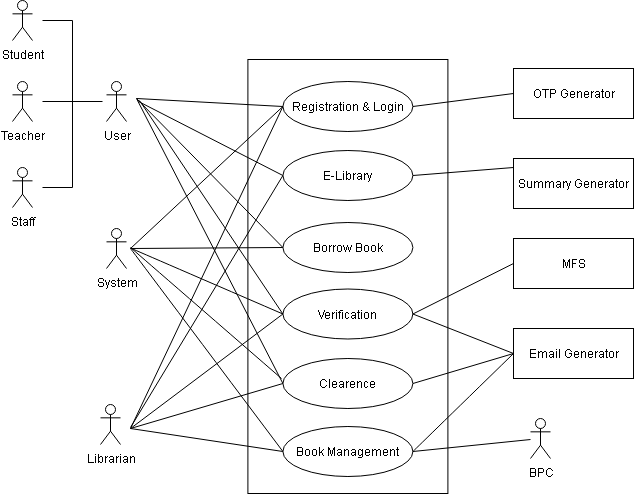

The diagram above was exported from draw.io. Its source (the exported page's mxGraphModel, read from the mxfile embedded in the PNG):
<mxGraphModel dx="872" dy="865" grid="0" gridSize="10" guides="1" tooltips="1" connect="1" arrows="1" fold="1" page="0" pageScale="1" pageWidth="827" pageHeight="1169" math="0" shadow="0">
  <root>
    <mxCell id="0" />
    <mxCell id="1" parent="0" />
    <mxCell id="s8HIr_3YlJrt9SsI8iwX-1" value="" style="rounded=0;whiteSpace=wrap;html=1;" parent="1" vertex="1">
      <mxGeometry x="310.4" y="28" width="200" height="434" as="geometry" />
    </mxCell>
    <mxCell id="s8HIr_3YlJrt9SsI8iwX-2" value="Registration &amp;amp; Login" style="ellipse;whiteSpace=wrap;html=1;" parent="1" vertex="1">
      <mxGeometry x="345.4000244140624" y="50" width="130" height="50" as="geometry" />
    </mxCell>
    <mxCell id="s8HIr_3YlJrt9SsI8iwX-4" value="E-Library" style="ellipse;whiteSpace=wrap;html=1;" parent="1" vertex="1">
      <mxGeometry x="345.4000244140624" y="119" width="130" height="50" as="geometry" />
    </mxCell>
    <mxCell id="s8HIr_3YlJrt9SsI8iwX-5" value="Borrow Book" style="ellipse;whiteSpace=wrap;html=1;" parent="1" vertex="1">
      <mxGeometry x="345.4000244140624" y="191" width="130" height="50" as="geometry" />
    </mxCell>
    <mxCell id="s8HIr_3YlJrt9SsI8iwX-6" value="Verification" style="ellipse;whiteSpace=wrap;html=1;" parent="1" vertex="1">
      <mxGeometry x="345.4000244140624" y="257.5" width="130" height="50" as="geometry" />
    </mxCell>
    <mxCell id="s8HIr_3YlJrt9SsI8iwX-7" value="Clearence" style="ellipse;whiteSpace=wrap;html=1;" parent="1" vertex="1">
      <mxGeometry x="345.4000244140624" y="327" width="130" height="50" as="geometry" />
    </mxCell>
    <mxCell id="s8HIr_3YlJrt9SsI8iwX-8" value="Book Management" style="ellipse;whiteSpace=wrap;html=1;" parent="1" vertex="1">
      <mxGeometry x="345.4000244140624" y="395" width="130" height="50" as="geometry" />
    </mxCell>
    <mxCell id="s8HIr_3YlJrt9SsI8iwX-9" value="Librarian" style="shape=umlActor;verticalLabelPosition=bottom;verticalAlign=top;html=1;outlineConnect=0;" parent="1" vertex="1">
      <mxGeometry x="163.0000244140624" y="373" width="20" height="40" as="geometry" />
    </mxCell>
    <mxCell id="s8HIr_3YlJrt9SsI8iwX-10" value="OTP Generator" style="rounded=0;whiteSpace=wrap;html=1;" parent="1" vertex="1">
      <mxGeometry x="576.0000244140624" y="37" width="120" height="50" as="geometry" />
    </mxCell>
    <mxCell id="s8HIr_3YlJrt9SsI8iwX-11" value="Summary Generator" style="rounded=0;whiteSpace=wrap;html=1;" parent="1" vertex="1">
      <mxGeometry x="576.0000244140624" y="127" width="120" height="50" as="geometry" />
    </mxCell>
    <mxCell id="s8HIr_3YlJrt9SsI8iwX-12" value="MFS" style="rounded=0;whiteSpace=wrap;html=1;" parent="1" vertex="1">
      <mxGeometry x="576.0000244140624" y="207" width="120" height="50" as="geometry" />
    </mxCell>
    <mxCell id="s8HIr_3YlJrt9SsI8iwX-13" value="BPC" style="shape=umlActor;verticalLabelPosition=bottom;verticalAlign=top;html=1;outlineConnect=0;" parent="1" vertex="1">
      <mxGeometry x="593.0000244140624" y="387" width="20" height="40" as="geometry" />
    </mxCell>
    <mxCell id="s8HIr_3YlJrt9SsI8iwX-14" value="" style="endArrow=none;html=1;rounded=0;entryX=0;entryY=0.5;entryDx=0;entryDy=0;" parent="1" target="s8HIr_3YlJrt9SsI8iwX-2" edge="1">
      <mxGeometry width="50" height="50" relative="1" as="geometry">
        <mxPoint x="199" y="67" as="sourcePoint" />
        <mxPoint x="259.4000244140624" y="42" as="targetPoint" />
      </mxGeometry>
    </mxCell>
    <mxCell id="s8HIr_3YlJrt9SsI8iwX-16" value="" style="endArrow=none;html=1;rounded=0;entryX=0;entryY=0.5;entryDx=0;entryDy=0;" parent="1" target="s8HIr_3YlJrt9SsI8iwX-4" edge="1">
      <mxGeometry width="50" height="50" relative="1" as="geometry">
        <mxPoint x="201" y="70" as="sourcePoint" />
        <mxPoint x="335.4000244140624" y="121" as="targetPoint" />
      </mxGeometry>
    </mxCell>
    <mxCell id="s8HIr_3YlJrt9SsI8iwX-17" value="" style="endArrow=none;html=1;rounded=0;entryX=0;entryY=0.5;entryDx=0;entryDy=0;" parent="1" target="s8HIr_3YlJrt9SsI8iwX-5" edge="1">
      <mxGeometry width="50" height="50" relative="1" as="geometry">
        <mxPoint x="199" y="67" as="sourcePoint" />
        <mxPoint x="335.4000244140624" y="197" as="targetPoint" />
      </mxGeometry>
    </mxCell>
    <mxCell id="s8HIr_3YlJrt9SsI8iwX-18" value="" style="endArrow=none;html=1;rounded=0;exitX=1;exitY=0.5;exitDx=0;exitDy=0;entryX=0;entryY=0.5;entryDx=0;entryDy=0;" parent="1" source="s8HIr_3YlJrt9SsI8iwX-2" target="s8HIr_3YlJrt9SsI8iwX-10" edge="1">
      <mxGeometry width="50" height="50" relative="1" as="geometry">
        <mxPoint x="475.4000244140625" y="79.45000000000005" as="sourcePoint" />
        <mxPoint x="575.8800244140625" y="104.54999999999995" as="targetPoint" />
      </mxGeometry>
    </mxCell>
    <mxCell id="s8HIr_3YlJrt9SsI8iwX-19" value="" style="endArrow=none;html=1;rounded=0;exitX=1;exitY=0.5;exitDx=0;exitDy=0;entryX=0;entryY=0.5;entryDx=0;entryDy=0;" parent="1" source="s8HIr_3YlJrt9SsI8iwX-6" target="s8HIr_3YlJrt9SsI8iwX-12" edge="1">
      <mxGeometry width="50" height="50" relative="1" as="geometry">
        <mxPoint x="475.4000244140625" y="160" as="sourcePoint" />
        <mxPoint x="571.400024414062" y="185.54999999999995" as="targetPoint" />
      </mxGeometry>
    </mxCell>
    <mxCell id="s8HIr_3YlJrt9SsI8iwX-20" value="" style="endArrow=none;html=1;rounded=0;exitX=1;exitY=0.5;exitDx=0;exitDy=0;entryX=0;entryY=0.5;entryDx=0;entryDy=0;" parent="1" source="s8HIr_3YlJrt9SsI8iwX-4" edge="1">
      <mxGeometry width="50" height="50" relative="1" as="geometry">
        <mxPoint x="475.4000244140625" y="216" as="sourcePoint" />
        <mxPoint x="576.0000244140624" y="136" as="targetPoint" />
      </mxGeometry>
    </mxCell>
    <mxCell id="s8HIr_3YlJrt9SsI8iwX-21" value="" style="endArrow=none;html=1;rounded=0;exitX=1;exitY=0.5;exitDx=0;exitDy=0;" parent="1" source="s8HIr_3YlJrt9SsI8iwX-8" target="s8HIr_3YlJrt9SsI8iwX-13" edge="1">
      <mxGeometry width="50" height="50" relative="1" as="geometry">
        <mxPoint x="515.4000244140625" y="424" as="sourcePoint" />
        <mxPoint x="611.4000244140625" y="402" as="targetPoint" />
      </mxGeometry>
    </mxCell>
    <mxCell id="s8HIr_3YlJrt9SsI8iwX-22" value="" style="endArrow=none;html=1;rounded=0;entryX=0;entryY=0.5;entryDx=0;entryDy=0;" parent="1" target="s8HIr_3YlJrt9SsI8iwX-6" edge="1">
      <mxGeometry width="50" height="50" relative="1" as="geometry">
        <mxPoint x="193" y="397" as="sourcePoint" />
        <mxPoint x="311.4000244140624" y="300" as="targetPoint" />
      </mxGeometry>
    </mxCell>
    <mxCell id="s8HIr_3YlJrt9SsI8iwX-23" value="" style="endArrow=none;html=1;rounded=0;entryX=0;entryY=0.5;entryDx=0;entryDy=0;" parent="1" target="s8HIr_3YlJrt9SsI8iwX-7" edge="1">
      <mxGeometry width="50" height="50" relative="1" as="geometry">
        <mxPoint x="193" y="397" as="sourcePoint" />
        <mxPoint x="335.4000244140624" y="317" as="targetPoint" />
      </mxGeometry>
    </mxCell>
    <mxCell id="s8HIr_3YlJrt9SsI8iwX-24" value="" style="endArrow=none;html=1;rounded=0;entryX=0;entryY=0.5;entryDx=0;entryDy=0;" parent="1" target="s8HIr_3YlJrt9SsI8iwX-8" edge="1">
      <mxGeometry width="50" height="50" relative="1" as="geometry">
        <mxPoint x="193" y="397" as="sourcePoint" />
        <mxPoint x="335.4000244140624" y="377" as="targetPoint" />
      </mxGeometry>
    </mxCell>
    <mxCell id="s8HIr_3YlJrt9SsI8iwX-26" value="" style="endArrow=none;html=1;rounded=0;entryX=0;entryY=0.5;entryDx=0;entryDy=0;" parent="1" target="s8HIr_3YlJrt9SsI8iwX-7" edge="1">
      <mxGeometry width="50" height="50" relative="1" as="geometry">
        <mxPoint x="199" y="67" as="sourcePoint" />
        <mxPoint x="335.4000244140624" y="257" as="targetPoint" />
      </mxGeometry>
    </mxCell>
    <mxCell id="s8HIr_3YlJrt9SsI8iwX-27" value="" style="endArrow=none;html=1;rounded=0;entryX=0;entryY=0.5;entryDx=0;entryDy=0;" parent="1" target="s8HIr_3YlJrt9SsI8iwX-4" edge="1">
      <mxGeometry width="50" height="50" relative="1" as="geometry">
        <mxPoint x="193" y="396" as="sourcePoint" />
        <mxPoint x="335.4000244140624" y="176" as="targetPoint" />
      </mxGeometry>
    </mxCell>
    <mxCell id="s8HIr_3YlJrt9SsI8iwX-28" value="" style="endArrow=none;html=1;rounded=0;entryX=0;entryY=0.5;entryDx=0;entryDy=0;" parent="1" target="s8HIr_3YlJrt9SsI8iwX-2" edge="1">
      <mxGeometry width="50" height="50" relative="1" as="geometry">
        <mxPoint x="193" y="397" as="sourcePoint" />
        <mxPoint x="335.4000244140624" y="82" as="targetPoint" />
      </mxGeometry>
    </mxCell>
    <mxCell id="s8HIr_3YlJrt9SsI8iwX-29" value="Email Generator" style="rounded=0;whiteSpace=wrap;html=1;" parent="1" vertex="1">
      <mxGeometry x="576.0000244140624" y="297" width="120" height="50" as="geometry" />
    </mxCell>
    <mxCell id="s8HIr_3YlJrt9SsI8iwX-30" value="" style="endArrow=none;html=1;rounded=0;entryX=0;entryY=0.5;entryDx=0;entryDy=0;exitX=1;exitY=0.5;exitDx=0;exitDy=0;" parent="1" source="s8HIr_3YlJrt9SsI8iwX-6" target="s8HIr_3YlJrt9SsI8iwX-29" edge="1">
      <mxGeometry width="50" height="50" relative="1" as="geometry">
        <mxPoint x="515.4000244140625" y="352" as="sourcePoint" />
        <mxPoint x="570.4000244140625" y="232" as="targetPoint" />
      </mxGeometry>
    </mxCell>
    <mxCell id="s8HIr_3YlJrt9SsI8iwX-31" value="" style="endArrow=none;html=1;rounded=0;exitX=1;exitY=0.5;exitDx=0;exitDy=0;entryX=0;entryY=0.5;entryDx=0;entryDy=0;" parent="1" source="s8HIr_3YlJrt9SsI8iwX-7" target="s8HIr_3YlJrt9SsI8iwX-29" edge="1">
      <mxGeometry width="50" height="50" relative="1" as="geometry">
        <mxPoint x="474.4000244140625" y="376.28999999999996" as="sourcePoint" />
        <mxPoint x="570.4000244140625" y="322" as="targetPoint" />
      </mxGeometry>
    </mxCell>
    <mxCell id="s8HIr_3YlJrt9SsI8iwX-32" value="User" style="shape=umlActor;verticalLabelPosition=bottom;verticalAlign=top;html=1;outlineConnect=0;" parent="1" vertex="1">
      <mxGeometry x="169" y="50" width="20" height="40" as="geometry" />
    </mxCell>
    <mxCell id="s8HIr_3YlJrt9SsI8iwX-33" value="Student" style="shape=umlActor;verticalLabelPosition=bottom;verticalAlign=top;html=1;outlineConnect=0;" parent="1" vertex="1">
      <mxGeometry x="75" y="-31" width="20" height="40" as="geometry" />
    </mxCell>
    <mxCell id="s8HIr_3YlJrt9SsI8iwX-34" value="Teacher" style="shape=umlActor;verticalLabelPosition=bottom;verticalAlign=top;html=1;outlineConnect=0;" parent="1" vertex="1">
      <mxGeometry x="75" y="50" width="20" height="40" as="geometry" />
    </mxCell>
    <mxCell id="s8HIr_3YlJrt9SsI8iwX-35" value="Staff" style="shape=umlActor;verticalLabelPosition=bottom;verticalAlign=top;html=1;outlineConnect=0;" parent="1" vertex="1">
      <mxGeometry x="75" y="136" width="20" height="40" as="geometry" />
    </mxCell>
    <mxCell id="s8HIr_3YlJrt9SsI8iwX-36" value="" style="endArrow=none;html=1;rounded=0;" parent="1" edge="1">
      <mxGeometry width="50" height="50" relative="1" as="geometry">
        <mxPoint x="135" y="156" as="sourcePoint" />
        <mxPoint x="135" y="-11" as="targetPoint" />
      </mxGeometry>
    </mxCell>
    <mxCell id="s8HIr_3YlJrt9SsI8iwX-37" value="" style="endArrow=none;html=1;rounded=0;" parent="1" edge="1">
      <mxGeometry width="50" height="50" relative="1" as="geometry">
        <mxPoint x="105" y="-11" as="sourcePoint" />
        <mxPoint x="135" y="-11" as="targetPoint" />
      </mxGeometry>
    </mxCell>
    <mxCell id="s8HIr_3YlJrt9SsI8iwX-38" value="" style="endArrow=none;html=1;rounded=0;" parent="1" edge="1">
      <mxGeometry width="50" height="50" relative="1" as="geometry">
        <mxPoint x="135" y="156" as="sourcePoint" />
        <mxPoint x="105" y="156" as="targetPoint" />
      </mxGeometry>
    </mxCell>
    <mxCell id="s8HIr_3YlJrt9SsI8iwX-39" value="" style="endArrow=none;html=1;rounded=0;" parent="1" edge="1">
      <mxGeometry width="50" height="50" relative="1" as="geometry">
        <mxPoint x="105" y="70" as="sourcePoint" />
        <mxPoint x="165" y="70" as="targetPoint" />
      </mxGeometry>
    </mxCell>
    <mxCell id="s8HIr_3YlJrt9SsI8iwX-40" value="System&lt;div&gt;&lt;br&gt;&lt;/div&gt;" style="shape=umlActor;verticalLabelPosition=bottom;verticalAlign=top;html=1;outlineConnect=0;" parent="1" vertex="1">
      <mxGeometry x="169" y="197" width="20" height="40" as="geometry" />
    </mxCell>
    <mxCell id="s8HIr_3YlJrt9SsI8iwX-41" value="" style="endArrow=none;html=1;rounded=0;entryX=0;entryY=0.5;entryDx=0;entryDy=0;" parent="1" target="s8HIr_3YlJrt9SsI8iwX-2" edge="1">
      <mxGeometry width="50" height="50" relative="1" as="geometry">
        <mxPoint x="193" y="217" as="sourcePoint" />
        <mxPoint x="303" y="247" as="targetPoint" />
      </mxGeometry>
    </mxCell>
    <mxCell id="s8HIr_3YlJrt9SsI8iwX-42" value="" style="endArrow=none;html=1;rounded=0;entryX=0;entryY=0.5;entryDx=0;entryDy=0;" parent="1" target="s8HIr_3YlJrt9SsI8iwX-5" edge="1">
      <mxGeometry width="50" height="50" relative="1" as="geometry">
        <mxPoint x="193" y="217" as="sourcePoint" />
        <mxPoint x="303" y="247" as="targetPoint" />
      </mxGeometry>
    </mxCell>
    <mxCell id="s8HIr_3YlJrt9SsI8iwX-44" value="" style="endArrow=none;html=1;rounded=0;fontSize=12;startSize=8;endSize=8;curved=1;entryX=0;entryY=0.5;entryDx=0;entryDy=0;" parent="1" target="s8HIr_3YlJrt9SsI8iwX-6" edge="1">
      <mxGeometry width="50" height="50" relative="1" as="geometry">
        <mxPoint x="194" y="217" as="sourcePoint" />
        <mxPoint x="380" y="167" as="targetPoint" />
      </mxGeometry>
    </mxCell>
    <mxCell id="s8HIr_3YlJrt9SsI8iwX-45" value="" style="endArrow=none;html=1;rounded=0;fontSize=12;startSize=8;endSize=8;curved=1;" parent="1" edge="1">
      <mxGeometry width="50" height="50" relative="1" as="geometry">
        <mxPoint x="193" y="216" as="sourcePoint" />
        <mxPoint x="344" y="347" as="targetPoint" />
      </mxGeometry>
    </mxCell>
    <mxCell id="s8HIr_3YlJrt9SsI8iwX-46" value="" style="endArrow=none;html=1;rounded=0;fontSize=12;startSize=8;endSize=8;curved=1;entryX=0;entryY=0.5;entryDx=0;entryDy=0;" parent="1" target="s8HIr_3YlJrt9SsI8iwX-8" edge="1">
      <mxGeometry width="50" height="50" relative="1" as="geometry">
        <mxPoint x="193" y="217" as="sourcePoint" />
        <mxPoint x="342" y="267" as="targetPoint" />
      </mxGeometry>
    </mxCell>
    <mxCell id="s8HIr_3YlJrt9SsI8iwX-48" value="" style="endArrow=none;html=1;rounded=0;fontSize=12;startSize=8;endSize=8;curved=1;entryX=0;entryY=0.5;entryDx=0;entryDy=0;exitX=1;exitY=0.5;exitDx=0;exitDy=0;" parent="1" source="s8HIr_3YlJrt9SsI8iwX-8" target="s8HIr_3YlJrt9SsI8iwX-29" edge="1">
      <mxGeometry width="50" height="50" relative="1" as="geometry">
        <mxPoint x="456" y="249" as="sourcePoint" />
        <mxPoint x="506" y="199" as="targetPoint" />
      </mxGeometry>
    </mxCell>
    <mxCell id="eOkrPSrmbTMflhrsVmux-2" value="" style="endArrow=none;html=1;rounded=0;entryX=0;entryY=0.5;entryDx=0;entryDy=0;" edge="1" parent="1" target="s8HIr_3YlJrt9SsI8iwX-6">
      <mxGeometry width="50" height="50" relative="1" as="geometry">
        <mxPoint x="202" y="69" as="sourcePoint" />
        <mxPoint x="379" y="431" as="targetPoint" />
      </mxGeometry>
    </mxCell>
  </root>
</mxGraphModel>